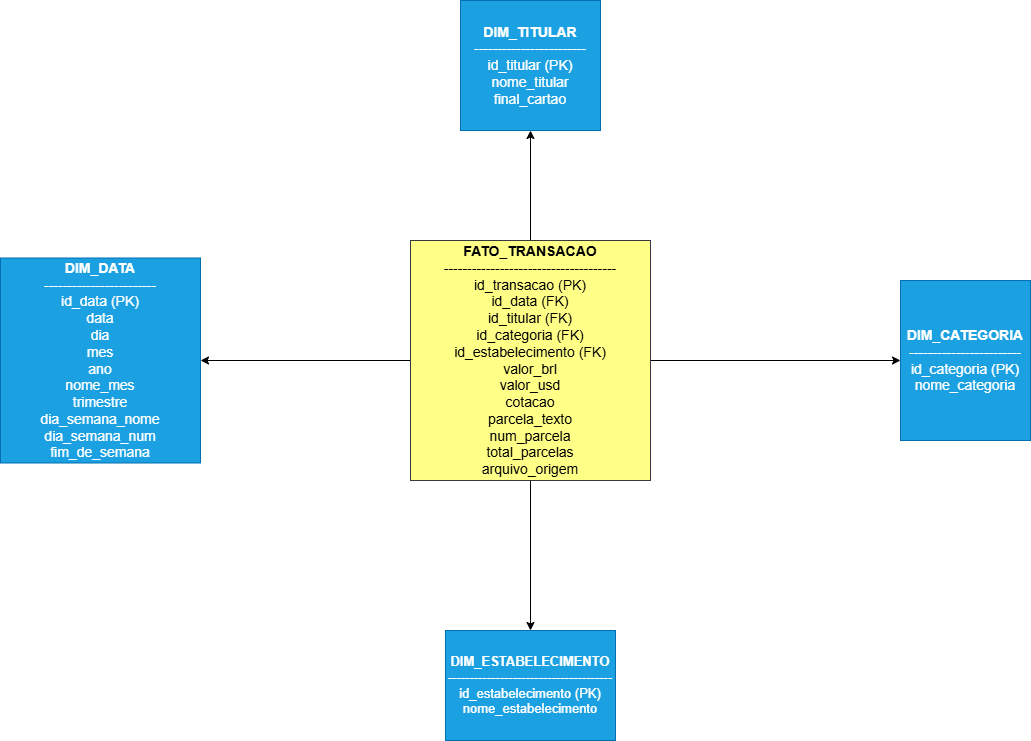

The diagram above was exported from draw.io. Its source (the exported page's mxGraphModel, read from the mxfile embedded in the PNG):
<mxGraphModel dx="2505" dy="884" grid="1" gridSize="10" guides="1" tooltips="1" connect="1" arrows="1" fold="1" page="1" pageScale="1" pageWidth="827" pageHeight="1169" background="#ffffff" math="0" shadow="0">
  <root>
    <mxCell id="0" />
    <mxCell id="1" parent="0" />
    <mxCell id="24Vf2s4pLShrnWaCY3d--10" edge="1" parent="1" source="24Vf2s4pLShrnWaCY3d--1" style="edgeStyle=orthogonalEdgeStyle;rounded=0;orthogonalLoop=1;jettySize=auto;html=1;" target="24Vf2s4pLShrnWaCY3d--5">
      <mxGeometry relative="1" as="geometry" />
    </mxCell>
    <mxCell id="24Vf2s4pLShrnWaCY3d--11" edge="1" parent="1" source="24Vf2s4pLShrnWaCY3d--1" style="edgeStyle=orthogonalEdgeStyle;rounded=0;orthogonalLoop=1;jettySize=auto;html=1;" target="24Vf2s4pLShrnWaCY3d--4">
      <mxGeometry relative="1" as="geometry" />
    </mxCell>
    <mxCell id="24Vf2s4pLShrnWaCY3d--13" edge="1" parent="1" source="24Vf2s4pLShrnWaCY3d--1" style="edgeStyle=orthogonalEdgeStyle;rounded=0;orthogonalLoop=1;jettySize=auto;html=1;" target="24Vf2s4pLShrnWaCY3d--6">
      <mxGeometry relative="1" as="geometry" />
    </mxCell>
    <mxCell id="24Vf2s4pLShrnWaCY3d--15" edge="1" parent="1" source="24Vf2s4pLShrnWaCY3d--1" style="edgeStyle=orthogonalEdgeStyle;rounded=0;orthogonalLoop=1;jettySize=auto;html=1;" target="24Vf2s4pLShrnWaCY3d--3">
      <mxGeometry relative="1" as="geometry" />
    </mxCell>
    <mxCell id="24Vf2s4pLShrnWaCY3d--1" parent="1" style="rounded=0;whiteSpace=wrap;html=1;fillColor=light-dark(#ffff88, #9ea720);strokeColor=#36393d;" value="&lt;div&gt;&lt;font style=&quot;font-size: 14px;&quot;&gt;&lt;b&gt;FATO_TRANSACAO&lt;/b&gt;&lt;/font&gt;&lt;/div&gt;&lt;div&gt;&lt;font style=&quot;font-size: 14px;&quot;&gt;-------------------------------------&lt;/font&gt;&lt;/div&gt;&lt;div&gt;&lt;font style=&quot;font-size: 14px;&quot;&gt;id_transacao (PK)&lt;/font&gt;&lt;/div&gt;&lt;div&gt;&lt;font style=&quot;font-size: 14px;&quot;&gt;id_data (FK)&lt;/font&gt;&lt;/div&gt;&lt;div&gt;&lt;font style=&quot;font-size: 14px;&quot;&gt;id_titular (FK)&lt;/font&gt;&lt;/div&gt;&lt;div&gt;&lt;font style=&quot;font-size: 14px;&quot;&gt;id_categoria (FK)&lt;/font&gt;&lt;/div&gt;&lt;div&gt;&lt;font style=&quot;font-size: 14px;&quot;&gt;id_estabelecimento (FK)&lt;/font&gt;&lt;/div&gt;&lt;div&gt;&lt;font style=&quot;font-size: 14px;&quot;&gt;valor_brl&lt;/font&gt;&lt;/div&gt;&lt;div&gt;&lt;font style=&quot;font-size: 14px;&quot;&gt;valor_usd&lt;/font&gt;&lt;/div&gt;&lt;div&gt;&lt;font style=&quot;font-size: 14px;&quot;&gt;cotacao&lt;/font&gt;&lt;/div&gt;&lt;div&gt;&lt;font style=&quot;font-size: 14px;&quot;&gt;parcela_texto&lt;/font&gt;&lt;/div&gt;&lt;div&gt;&lt;font style=&quot;font-size: 14px;&quot;&gt;num_parcela&lt;/font&gt;&lt;/div&gt;&lt;div&gt;&lt;font style=&quot;font-size: 14px;&quot;&gt;total_parcelas&lt;/font&gt;&lt;/div&gt;&lt;div&gt;&lt;font style=&quot;font-size: 14px;&quot;&gt;arquivo_origem&lt;/font&gt;&lt;/div&gt;" vertex="1">
      <mxGeometry height="240" width="240" x="30" y="250" as="geometry" />
    </mxCell>
    <mxCell id="24Vf2s4pLShrnWaCY3d--3" parent="1" style="rounded=0;whiteSpace=wrap;html=1;fillColor=#1ba1e2;strokeColor=#006EAF;fontColor=#ffffff;" value="&lt;div&gt;&lt;b&gt;&lt;font style=&quot;font-size: 14px;&quot;&gt;DIM_DATA&lt;/font&gt;&lt;/b&gt;&lt;/div&gt;&lt;div&gt;&lt;font style=&quot;font-size: 14px;&quot;&gt;------------------------&lt;/font&gt;&lt;/div&gt;&lt;div&gt;&lt;font style=&quot;font-size: 14px;&quot;&gt;id_data (PK)&lt;/font&gt;&lt;/div&gt;&lt;div&gt;&lt;font style=&quot;font-size: 14px;&quot;&gt;data&lt;/font&gt;&lt;/div&gt;&lt;div&gt;&lt;font style=&quot;font-size: 14px;&quot;&gt;dia&lt;/font&gt;&lt;/div&gt;&lt;div&gt;&lt;font style=&quot;font-size: 14px;&quot;&gt;mes&lt;/font&gt;&lt;/div&gt;&lt;div&gt;&lt;font style=&quot;font-size: 14px;&quot;&gt;ano&lt;/font&gt;&lt;/div&gt;&lt;div&gt;&lt;font style=&quot;font-size: 14px;&quot;&gt;nome_mes&lt;/font&gt;&lt;/div&gt;&lt;div&gt;&lt;font style=&quot;font-size: 14px;&quot;&gt;trimestre&lt;/font&gt;&lt;/div&gt;&lt;div&gt;&lt;font style=&quot;font-size: 14px;&quot;&gt;dia_semana_nome&lt;/font&gt;&lt;/div&gt;&lt;div&gt;&lt;font style=&quot;&quot;&gt;&lt;span style=&quot;font-size: 14px;&quot;&gt;dia_semana_num&lt;/span&gt;&lt;/font&gt;&lt;/div&gt;&lt;div&gt;&lt;font style=&quot;font-size: 14px;&quot;&gt;fim_de_semana&lt;/font&gt;&lt;/div&gt;" vertex="1">
      <mxGeometry height="205" width="200" x="-380" y="267.5" as="geometry" />
    </mxCell>
    <mxCell id="24Vf2s4pLShrnWaCY3d--4" parent="1" style="rounded=0;whiteSpace=wrap;html=1;fillColor=#1ba1e2;strokeColor=#006EAF;fontColor=#ffffff;" value="&lt;font style=&quot;font-size: 14px;&quot;&gt;&lt;b style=&quot;&quot;&gt;DIM_TITULAR&lt;br&gt;&lt;/b&gt;------------------------&lt;br&gt;id_titular (PK)&lt;br&gt;nome_titular&lt;br&gt;final_cartao&lt;/font&gt;" vertex="1">
      <mxGeometry height="130" width="140" x="80" y="10" as="geometry" />
    </mxCell>
    <mxCell id="24Vf2s4pLShrnWaCY3d--5" parent="1" style="rounded=0;whiteSpace=wrap;html=1;fillColor=#1ba1e2;strokeColor=#006EAF;fontColor=#ffffff;" value="&lt;font style=&quot;font-size: 14px;&quot;&gt;&lt;b style=&quot;&quot;&gt;DIM_CATEGORIA&lt;br&gt;&lt;/b&gt;------------------------&lt;br&gt;id_categoria (PK)&lt;br&gt;nome_categoria&lt;/font&gt;" vertex="1">
      <mxGeometry height="160" width="130" x="520" y="290" as="geometry" />
    </mxCell>
    <mxCell id="24Vf2s4pLShrnWaCY3d--6" parent="1" style="rounded=0;whiteSpace=wrap;html=1;fillColor=#1ba1e2;strokeColor=#006EAF;fontColor=#ffffff;" value="&lt;div&gt;&lt;b&gt;&lt;font style=&quot;font-size: 13px;&quot;&gt;DIM_ESTABELECIMENTO&lt;/font&gt;&lt;/b&gt;&lt;/div&gt;&lt;div&gt;&lt;font style=&quot;font-size: 13px;&quot;&gt;--------------------------------------&lt;/font&gt;&lt;/div&gt;&lt;div&gt;&lt;font style=&quot;font-size: 13px;&quot;&gt;id_estabelecimento (PK)&lt;/font&gt;&lt;/div&gt;&lt;div&gt;&lt;font style=&quot;font-size: 13px;&quot;&gt;nome_estabelecimento&lt;/font&gt;&lt;/div&gt;" vertex="1">
      <mxGeometry height="110" width="170" x="65" y="640" as="geometry" />
    </mxCell>
  </root>
</mxGraphModel>